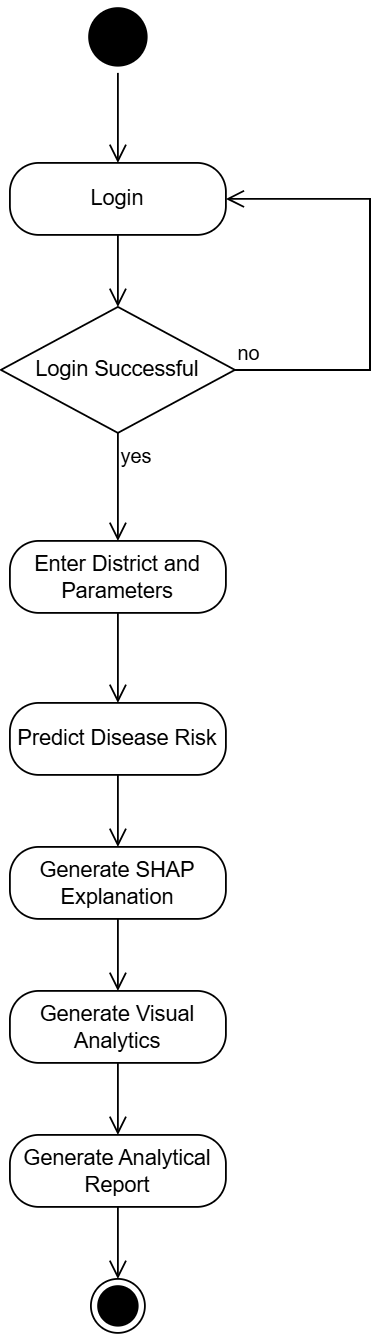

The diagram above was exported from draw.io. Its source (the exported page's mxGraphModel, read from the mxfile embedded in the PNG):
<mxGraphModel dx="1155" dy="760" grid="1" gridSize="10" guides="1" tooltips="1" connect="1" arrows="1" fold="1" page="1" pageScale="1" pageWidth="850" pageHeight="1100" math="0" shadow="0">
  <root>
    <mxCell id="0" />
    <mxCell id="1" parent="0" />
    <mxCell id="qM-vRdFa1oFb4dexWImN-1" parent="1" style="ellipse;html=1;shape=startState;fillColor=light-dark(#000000,#000000);strokeColor=light-dark(#000000,#000000);" value="" vertex="1">
      <mxGeometry height="40" width="40" x="400" y="20" as="geometry" />
    </mxCell>
    <mxCell id="qM-vRdFa1oFb4dexWImN-4" edge="1" parent="1" source="qM-vRdFa1oFb4dexWImN-1" style="edgeStyle=orthogonalEdgeStyle;html=1;verticalAlign=bottom;endArrow=open;endSize=8;strokeColor=light-dark(#000000,#000000);rounded=0;horizontal=1;exitX=0.5;exitY=1;exitDx=0;exitDy=0;entryX=0.5;entryY=1;entryDx=0;entryDy=0;" target="qM-vRdFa1oFb4dexWImN-5" value="">
      <mxGeometry relative="1" as="geometry">
        <Array as="points" />
        <mxPoint x="420" y="80" as="sourcePoint" />
        <mxPoint x="475" y="80" as="targetPoint" />
      </mxGeometry>
    </mxCell>
    <mxCell id="qM-vRdFa1oFb4dexWImN-5" parent="1" style="rounded=1;whiteSpace=wrap;html=1;arcSize=40;fontColor=#ffffff;fillColor=light-dark(#FFFFFF,#FFFFFF);strokeColor=light-dark(#000000,#000000);direction=west;" value="&lt;font style=&quot;color: light-dark(rgb(0, 0, 0), rgb(0, 0, 0));&quot;&gt;Login&lt;/font&gt;" vertex="1">
      <mxGeometry height="40" width="120" x="360" y="110" as="geometry" />
    </mxCell>
    <mxCell id="qM-vRdFa1oFb4dexWImN-6" edge="1" parent="1" source="qM-vRdFa1oFb4dexWImN-5" style="edgeStyle=orthogonalEdgeStyle;html=1;verticalAlign=bottom;endArrow=open;endSize=8;strokeColor=light-dark(#000000,#000000);rounded=0;entryX=0.5;entryY=0;entryDx=0;entryDy=0;" target="_CpNOfCSb41n2ABnQp0q-2" value="">
      <mxGeometry relative="1" as="geometry">
        <mxPoint x="420" y="190" as="targetPoint" />
      </mxGeometry>
    </mxCell>
    <mxCell id="qM-vRdFa1oFb4dexWImN-10" parent="1" style="rounded=1;whiteSpace=wrap;html=1;arcSize=40;fontColor=#ffffff;fillColor=light-dark(#FFFFFF,#FFFFFF);strokeColor=light-dark(#000000,#000000);" value="&lt;font style=&quot;color: light-dark(rgb(0, 0, 0), rgb(0, 0, 0));&quot;&gt;Enter District and Parameters&lt;/font&gt;" vertex="1">
      <mxGeometry height="40" width="120" x="360" y="320" as="geometry" />
    </mxCell>
    <mxCell id="qM-vRdFa1oFb4dexWImN-17" edge="1" parent="1" source="qM-vRdFa1oFb4dexWImN-10" style="edgeStyle=orthogonalEdgeStyle;html=1;align=left;verticalAlign=top;endArrow=open;endSize=8;strokeColor=light-dark(#000000,#000000);rounded=0;exitX=0.5;exitY=1;exitDx=0;exitDy=0;entryX=0.5;entryY=0;entryDx=0;entryDy=0;fontColor=light-dark(#000000,#000000);labelBackgroundColor=light-dark(#FFFFFF,#FFFFFF);" target="qM-vRdFa1oFb4dexWImN-24" value="">
      <mxGeometry relative="1" x="-1" as="geometry">
        <Array as="points" />
        <mxPoint x="420" y="540" as="sourcePoint" />
        <mxPoint x="578" y="610" as="targetPoint" />
      </mxGeometry>
    </mxCell>
    <mxCell id="qM-vRdFa1oFb4dexWImN-24" parent="1" style="rounded=1;whiteSpace=wrap;html=1;arcSize=40;fontColor=#ffffff;fillColor=light-dark(#FFFFFF,#FFFFFF);strokeColor=light-dark(#000000,#000000);" value="&lt;font style=&quot;color: light-dark(rgb(0, 0, 0), rgb(0, 0, 0));&quot;&gt;Predict Disease Risk&lt;/font&gt;" vertex="1">
      <mxGeometry height="40" width="120" x="360" y="410" as="geometry" />
    </mxCell>
    <mxCell id="qM-vRdFa1oFb4dexWImN-47" parent="1" style="rounded=1;whiteSpace=wrap;html=1;arcSize=40;fontColor=light-dark(#000000,#000000);fillColor=light-dark(#FFFFFF,#FFFFFF);strokeColor=light-dark(#000000,#000000);gradientColor=none;" value="Generate SHAP Explanation" vertex="1">
      <mxGeometry height="40" width="120" x="360" y="490" as="geometry" />
    </mxCell>
    <mxCell id="qM-vRdFa1oFb4dexWImN-48" edge="1" parent="1" source="qM-vRdFa1oFb4dexWImN-47" style="edgeStyle=orthogonalEdgeStyle;html=1;verticalAlign=bottom;endArrow=open;endSize=8;strokeColor=light-dark(#000000,#000000);rounded=0;entryX=0.5;entryY=0;entryDx=0;entryDy=0;" target="qM-vRdFa1oFb4dexWImN-50" value="">
      <mxGeometry relative="1" as="geometry">
        <mxPoint x="420" y="850" as="targetPoint" />
      </mxGeometry>
    </mxCell>
    <mxCell id="qM-vRdFa1oFb4dexWImN-50" parent="1" style="rounded=1;whiteSpace=wrap;html=1;arcSize=40;fontColor=light-dark(#000000,#000000);fillColor=light-dark(#FFFFFF,#FFFFFF);strokeColor=light-dark(#000000,#000000);" value="Generate Visual Analytics" vertex="1">
      <mxGeometry height="40" width="120" x="360" y="570" as="geometry" />
    </mxCell>
    <mxCell id="qM-vRdFa1oFb4dexWImN-51" edge="1" parent="1" source="qM-vRdFa1oFb4dexWImN-50" style="edgeStyle=orthogonalEdgeStyle;html=1;verticalAlign=bottom;endArrow=open;endSize=8;strokeColor=light-dark(#000000,#000000);rounded=0;entryX=0.5;entryY=0;entryDx=0;entryDy=0;" target="qM-vRdFa1oFb4dexWImN-53" value="">
      <mxGeometry relative="1" as="geometry">
        <mxPoint x="420" y="940" as="targetPoint" />
      </mxGeometry>
    </mxCell>
    <mxCell id="qM-vRdFa1oFb4dexWImN-52" parent="1" style="ellipse;html=1;shape=endState;fillColor=light-dark(#000000,#000000);strokeColor=light-dark(#000000,#000000);" value="" vertex="1">
      <mxGeometry height="30" width="30" x="405" y="730" as="geometry" />
    </mxCell>
    <mxCell id="qM-vRdFa1oFb4dexWImN-53" parent="1" style="rounded=1;whiteSpace=wrap;html=1;arcSize=40;fontColor=light-dark(#000000,#000000);fillColor=light-dark(#FFFFFF,#FFFFFF);strokeColor=light-dark(#000000,#000000);" value="Generate Analytical Report" vertex="1">
      <mxGeometry height="40" width="120" x="360" y="650" as="geometry" />
    </mxCell>
    <mxCell id="_CpNOfCSb41n2ABnQp0q-2" parent="1" style="rhombus;whiteSpace=wrap;html=1;fontColor=light-dark(#000000,#000000);fillColor=light-dark(#FFFFFF,#FFFFFF);strokeColor=light-dark(#000000,#000000);" value="&lt;font style=&quot;color: light-dark(rgb(0, 0, 0), rgb(0, 0, 0));&quot;&gt;Login Successful&lt;/font&gt;" vertex="1">
      <mxGeometry height="70" width="130" x="355" y="190" as="geometry" />
    </mxCell>
    <mxCell id="_CpNOfCSb41n2ABnQp0q-3" edge="1" parent="1" source="_CpNOfCSb41n2ABnQp0q-2" style="edgeStyle=orthogonalEdgeStyle;html=1;align=left;verticalAlign=bottom;endArrow=open;endSize=8;strokeColor=light-dark(#000000,#000000);rounded=0;entryX=0;entryY=0.5;entryDx=0;entryDy=0;fontColor=light-dark(#000000,#000000);labelBackgroundColor=light-dark(#FFFFFF,#FFFFFF);" target="qM-vRdFa1oFb4dexWImN-5" value="&lt;font style=&quot;&quot;&gt;no&lt;/font&gt;">
      <mxGeometry relative="1" x="-1" as="geometry">
        <Array as="points">
          <mxPoint x="560" y="225" />
          <mxPoint x="560" y="130" />
        </Array>
        <mxPoint x="560" y="210" as="targetPoint" />
      </mxGeometry>
    </mxCell>
    <mxCell id="_CpNOfCSb41n2ABnQp0q-4" edge="1" parent="1" source="_CpNOfCSb41n2ABnQp0q-2" style="edgeStyle=orthogonalEdgeStyle;html=1;align=left;verticalAlign=top;endArrow=open;endSize=8;strokeColor=light-dark(#000000,#000000);rounded=0;entryX=0.5;entryY=0;entryDx=0;entryDy=0;fontColor=light-dark(#000000,#000000);labelBackgroundColor=light-dark(#FFFFFF,#FFFFFF);" target="qM-vRdFa1oFb4dexWImN-10" value="&lt;font style=&quot;color: light-dark(rgb(0, 0, 0), rgb(0, 0, 0)); background-color: light-dark(rgb(255, 255, 255), rgb(255, 255, 255));&quot;&gt;yes&lt;/font&gt;">
      <mxGeometry relative="1" x="-1" as="geometry">
        <mxPoint x="420" y="300" as="targetPoint" />
      </mxGeometry>
    </mxCell>
    <mxCell id="YnLTY0UBNFyOtLzOI_EQ-3" edge="1" parent="1" source="qM-vRdFa1oFb4dexWImN-24" style="edgeStyle=orthogonalEdgeStyle;html=1;verticalAlign=bottom;endArrow=open;endSize=8;strokeColor=light-dark(#000000,#000000);rounded=0;entryX=0.5;entryY=0;entryDx=0;entryDy=0;exitX=0.5;exitY=1;exitDx=0;exitDy=0;" target="qM-vRdFa1oFb4dexWImN-47" value="">
      <mxGeometry relative="1" as="geometry">
        <mxPoint x="419.88" y="490" as="sourcePoint" />
        <mxPoint x="419.88" y="530" as="targetPoint" />
      </mxGeometry>
    </mxCell>
    <mxCell id="YnLTY0UBNFyOtLzOI_EQ-6" edge="1" parent="1" source="qM-vRdFa1oFb4dexWImN-53" style="edgeStyle=orthogonalEdgeStyle;html=1;verticalAlign=bottom;endArrow=open;endSize=8;strokeColor=light-dark(#000000,#000000);rounded=0;entryX=0.5;entryY=0;entryDx=0;entryDy=0;exitX=0.5;exitY=1;exitDx=0;exitDy=0;" target="qM-vRdFa1oFb4dexWImN-52" value="">
      <mxGeometry relative="1" as="geometry">
        <Array as="points" />
        <mxPoint x="419.7" y="770" as="sourcePoint" />
        <mxPoint x="419.76" y="821.52" as="targetPoint" />
      </mxGeometry>
    </mxCell>
  </root>
</mxGraphModel>